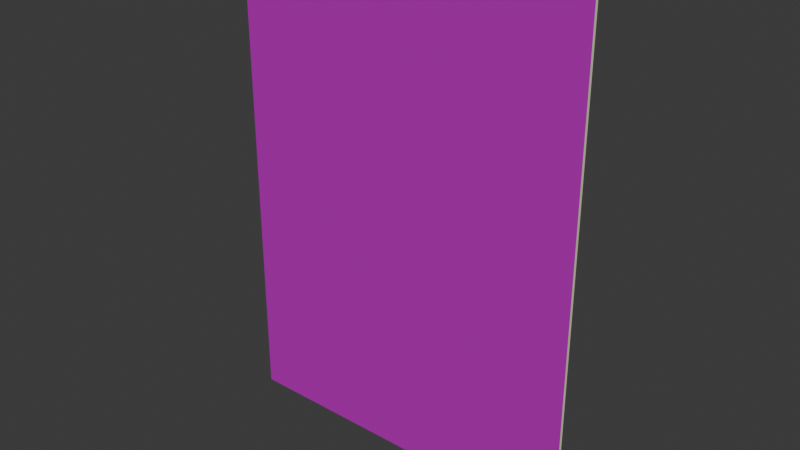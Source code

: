# Source: poster.blend  (saved by Blender 4.5.90; exported with 4.5.12 LTS)
import bpy
from mathutils import Matrix  # noqa: F401  (used for matrix-valued properties, if any)

bpy.ops.wm.read_factory_settings(use_empty=True)
scene = bpy.context.scene
scene.name = 'Scene'

# ---- collections
col_collection = bpy.data.collections.new('Collection'); scene.collection.children.link(col_collection)

# ---- images (referenced by path relative to the original .blend; pixels are not part of the script)
import os
ASSET_DIR = os.environ.get("B2B_ASSET_DIR", "")  # directory of the original .blend (textures are referenced by path, not embedded)
HERE = os.path.dirname(os.path.abspath(__file__))  # packed textures are extracted next to this script under _unpacked/

def load_image(name, relpath, width, height, colorspace="sRGB"):
    """Load a texture the original file referenced (path relative to the .blend, or extracted next to this script)."""
    p = next((c for c in (os.path.join(HERE, relpath), os.path.join(ASSET_DIR, relpath)) if relpath and os.path.exists(c)), "")
    if p:
        img = bpy.data.images.load(p, check_existing=True)
        img.name = name
    else:  # same state as the original file: an image datablock whose file is absent (Cycles renders it pink)
        img = bpy.data.images.new(name, width, height)
        img.source = "FILE"
        img.filepath = "//" + (relpath or name)
    img.colorspace_settings.name = colorspace
    return img
img_bob_l_eponge_2570826224_jpg = load_image('Bob_l_eponge-2570826224.jpg', 'Bob_l_eponge-2570826224.jpg', 1024, 1024, 'sRGB')

# ---- materials (node trees are filled in below, after node groups)
mat_poster_corden = bpy.data.materials.new('poster-corden')
mat_paper = bpy.data.materials.new('paper')

# ---- material node trees
mat_poster_corden.use_nodes = True; mat_poster_corden.node_tree.nodes.clear()
_N = mat_poster_corden.node_tree.nodes; _L = mat_poster_corden.node_tree.links
n0 = _N.new('ShaderNodeBsdfPrincipled'); n0.name = 'Principled BSDF'; n0.location = (-373, 116)
n0.inputs[2].default_value = 0.8568
n1 = _N.new('ShaderNodeOutputMaterial'); n1.name = 'Material Output'; n1.location = (370, 114)
n2 = _N.new('ShaderNodeTexImage'); n2.name = 'Image Texture'; n2.location = (-654, 55)
n2.image = img_bob_l_eponge_2570826224_jpg
n3 = _N.new('ShaderNodeBsdfAnisotropic'); n3.name = 'Glossy BSDF'; n3.location = (-52, -7)
n3.inputs[0].default_value = (0.03754, 0.03754, 0.03754, 1.0)
n3.inputs[1].default_value = 0.05769
n4 = _N.new('ShaderNodeMixShader'); n4.name = 'Mix Shader'; n4.location = (180, 82)
_L.new(n4.outputs[0], n1.inputs[0])
_L.new(n2.outputs[0], n0.inputs[0])
_L.new(n0.outputs[0], n4.inputs[1])
_L.new(n3.outputs[0], n4.inputs[2])
n1.is_active_output = True
mat_paper.use_nodes = True; mat_paper.node_tree.nodes.clear()
_N = mat_paper.node_tree.nodes; _L = mat_paper.node_tree.links
n0 = _N.new('ShaderNodeBsdfPrincipled'); n0.name = 'Principled BSDF'; n0.location = (-200, 100)
n0.inputs[0].default_value = (0.8002, 0.7973, 0.5379, 1.0)
n0.inputs[2].default_value = 0.8045
n1 = _N.new('ShaderNodeOutputMaterial'); n1.name = 'Material Output'; n1.location = (200, 100)
_L.new(n0.outputs[0], n1.inputs[0])
n1.is_active_output = True

# ---- world
world_world = bpy.data.worlds.new('World'); scene.world = world_world
world_world.use_nodes = True; world_world.node_tree.nodes.clear()
_N = world_world.node_tree.nodes; _L = world_world.node_tree.links
n0 = _N.new('ShaderNodeOutputWorld'); n0.name = 'World Output'; n0.location = (200, 100)
n1 = _N.new('ShaderNodeBackground'); n1.name = 'Background'; n1.location = (-200, 100)
n1.inputs[0].default_value = (0.05088, 0.05088, 0.05088, 1.0)
_L.new(n1.outputs[0], n0.inputs[0])
n0.is_active_output = True
world_world.color = (0.05088, 0.05088, 0.05088)
world_world.sun_shadow_jitter_overblur = 0.0

# ---- meshes
me_plane = bpy.data.meshes.new('Plane')
me_plane.from_pydata([(-1.0, 4.371e-08, 1.911e-15), (1.0, 4.371e-08, 1.911e-15), (1.0, -4.371e-08, 2.731), (-1.0, 0.01683, 1.911e-15), (1.0, 0.01683, 1.911e-15), (1.0, 0.01683, 2.731), (-0.4452, 4.371e-08, 1.911e-15), (-0.4452, -4.371e-08, 2.731), (-0.4452, 0.01683, 1.911e-15), (-0.4452, 0.01683, 2.731), (-1.0, -2.306e-08, 2.086), (1.0, -2.306e-08, 2.086), (-1.0, 0.01683, 2.086), (1.0, 0.01683, 2.086), (-0.4452, 0.01683, 2.086), (-0.4452, -2.306e-08, 2.086), (-1.0, -3.339e-08, 2.731), (-1.0, 0.01683, 2.731)], [], [(15, 7, 2, 11), (14, 13, 5, 9), (11, 2, 5, 13), (10, 0, 3, 12), (9, 17, 12, 14), (6, 1, 4, 8), (0, 6, 8, 3), (2, 7, 9, 5), (17, 16, 10, 12), (0, 10, 15, 6), (3, 8, 14, 12), (1, 11, 13, 4), (8, 4, 13, 14), (6, 15, 11, 1), (9, 7, 16, 17), (15, 10, 16, 7)])
me_plane.polygons.foreach_set('material_index', [0, 1, 1, 1, 1, 1, 1, 1, 1, 0, 1, 1, 1, 0, 1, 0])
_uv = me_plane.uv_layers.new(name='UVMap')
_uv.uv.foreach_set('vector', [0.2792, 0.7646, 0.2792, 1.001, 1.002, 1.001, 1.002, 0.7646, 0.2792, 0.7649, 1.002, 0.7649, 1.002, 1.001, 0.2792, 1.001, 0.001982, 0.7649, 0.001982, 1.001, 0.01039, 1.001, 0.01039, 0.7649, 0.001982, 0.7649, 0.001982, 0.001058, 0.01039, 0.001058, 0.01039, 0.7649, 0.2792, 1.001, 0.001982, 1.001, 0.001982, 0.7649, 0.2792, 0.7649, 0.2792, 0.7649, 1.002, 0.7649, 1.002, 0.771, 0.2792, 0.771, 0.001982, 0.7649, 0.2792, 0.7649, 0.2792, 0.771, 0.001982, 0.771, 1.002, 0.7649, 0.2792, 0.7649, 0.2792, 0.771, 1.002, 0.771, 0.01039, 1.001, 0.001982, 1.001, 0.001982, 0.7649, 0.01039, 0.7649, 0.001982, 0.0008763, 0.001982, 0.7646, 0.2792, 0.7646, 0.2792, 0.0008763, 0.001982, 0.001058, 0.2792, 0.001058, 0.2792, 0.7649, 0.001982, 0.7649, 0.001982, 0.001058, 0.001982, 0.7649, 0.01039, 0.7649, 0.01039, 0.001058, 0.2792, 0.001058, 1.002, 0.001058, 1.002, 0.7649, 0.2792, 0.7649, 0.2792, 0.0008763, 0.2792, 0.7646, 1.002, 0.7646, 1.002, 0.0008763, 0.2792, 0.771, 0.2792, 0.7649, 0.001982, 0.7649, 0.001982, 0.771, 0.2792, 0.7646, 0.001982, 0.7646, 0.001982, 1.001, 0.2792, 1.001])
me_plane.materials.append(mat_poster_corden)
me_plane.materials.append(mat_paper)
me_plane.update()

# ---- objects
ob_plane = bpy.data.objects.new('Plane', me_plane)

# ---- transforms, parenting, visibility, modifiers, constraints
ob_plane.location = (0.0, 0.0, 0.0)

# ---- collection membership
col_collection.objects.link(ob_plane)

# ---- scene / render settings (as saved in the file)
scene.frame_start = 1; scene.frame_end = 250; scene.frame_set(19)
scene.render.engine = 'BLENDER_EEVEE_NEXT'
bpy.context.view_layer.update()

# ---- added for rendering (the .blend has no active camera and no usable light): camera, sun
cam_auto = bpy.data.cameras.new('AutoCamera')
cam_auto.lens = 50.0
cam_auto.sensor_width = 36.0
cam_auto.clip_end = 1000.0
ob_auto_camera = bpy.data.objects.new('AutoCamera', cam_auto)
scene.collection.objects.link(ob_auto_camera)
ob_auto_camera.location = (3.13224, -3.75027, 3.87149)
ob_auto_camera.rotation_euler = (1.09748, -7.21219e-08, 0.694738)
scene.camera = ob_auto_camera
light_auto_sun = bpy.data.lights.new('AutoSun', 'SUN')
light_auto_sun.energy = 3.0
light_auto_sun.angle = 0.0523599
ob_auto_sun = bpy.data.objects.new('AutoSun', light_auto_sun)
scene.collection.objects.link(ob_auto_sun)
ob_auto_sun.rotation_euler = (0.872665, 0.174533, 0.523599)
bpy.context.view_layer.update()
